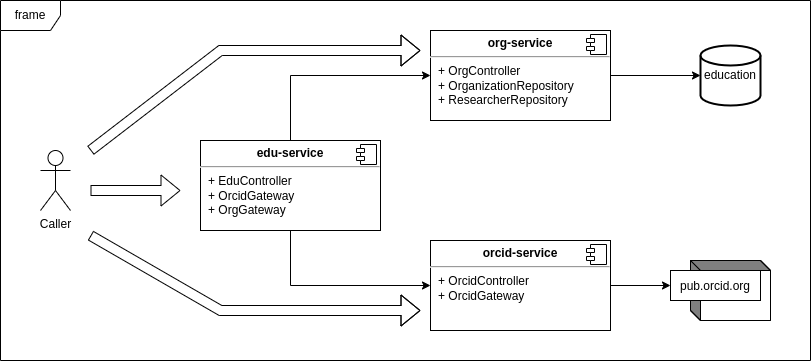

The diagram above was exported from draw.io. Its source (the exported page's mxGraphModel, read from the mxfile embedded in the PNG):
<mxGraphModel dx="1422" dy="744" grid="1" gridSize="10" guides="1" tooltips="1" connect="1" arrows="1" fold="1" page="1" pageScale="1" pageWidth="1100" pageHeight="850" math="0" shadow="0">
  <root>
    <mxCell id="0" />
    <mxCell id="1" parent="0" />
    <mxCell id="GHgEeW5opeUJuAmlde9Y-7" style="edgeStyle=orthogonalEdgeStyle;rounded=0;orthogonalLoop=1;jettySize=auto;html=1;entryX=0;entryY=0.5;entryDx=0;entryDy=0;exitX=0.5;exitY=0;exitDx=0;exitDy=0;" edge="1" parent="1" source="GHgEeW5opeUJuAmlde9Y-1" target="GHgEeW5opeUJuAmlde9Y-3">
      <mxGeometry relative="1" as="geometry" />
    </mxCell>
    <mxCell id="GHgEeW5opeUJuAmlde9Y-8" style="edgeStyle=orthogonalEdgeStyle;rounded=0;orthogonalLoop=1;jettySize=auto;html=1;entryX=0;entryY=0.5;entryDx=0;entryDy=0;exitX=0.5;exitY=1;exitDx=0;exitDy=0;" edge="1" parent="1" source="GHgEeW5opeUJuAmlde9Y-1" target="GHgEeW5opeUJuAmlde9Y-5">
      <mxGeometry relative="1" as="geometry" />
    </mxCell>
    <mxCell id="GHgEeW5opeUJuAmlde9Y-1" value="&lt;p style=&quot;margin:0px;margin-top:6px;text-align:center;&quot;&gt;&lt;b&gt;edu-service&lt;/b&gt;&lt;/p&gt;&lt;hr&gt;&lt;p style=&quot;margin:0px;margin-left:8px;&quot;&gt;+ EduController&lt;br&gt;+ OrcidGateway&lt;/p&gt;&lt;p style=&quot;margin:0px;margin-left:8px;&quot;&gt;+ OrgGateway&lt;/p&gt;" style="align=left;overflow=fill;html=1;dropTarget=0;" vertex="1" parent="1">
      <mxGeometry x="380" y="330" width="180" height="90" as="geometry" />
    </mxCell>
    <mxCell id="GHgEeW5opeUJuAmlde9Y-2" value="" style="shape=component;jettyWidth=8;jettyHeight=4;" vertex="1" parent="GHgEeW5opeUJuAmlde9Y-1">
      <mxGeometry x="1" width="20" height="20" relative="1" as="geometry">
        <mxPoint x="-24" y="4" as="offset" />
      </mxGeometry>
    </mxCell>
    <mxCell id="GHgEeW5opeUJuAmlde9Y-12" style="edgeStyle=orthogonalEdgeStyle;rounded=0;orthogonalLoop=1;jettySize=auto;html=1;entryX=0;entryY=0.5;entryDx=0;entryDy=0;entryPerimeter=0;" edge="1" parent="1" source="GHgEeW5opeUJuAmlde9Y-3" target="GHgEeW5opeUJuAmlde9Y-9">
      <mxGeometry relative="1" as="geometry" />
    </mxCell>
    <mxCell id="GHgEeW5opeUJuAmlde9Y-3" value="&lt;p style=&quot;margin:0px;margin-top:6px;text-align:center;&quot;&gt;&lt;b&gt;org-service&lt;/b&gt;&lt;/p&gt;&lt;hr&gt;&lt;p style=&quot;margin:0px;margin-left:8px;&quot;&gt;+ OrgController&lt;br&gt;+ OrganizationRepository&lt;/p&gt;&lt;p style=&quot;margin:0px;margin-left:8px;&quot;&gt;+ ResearcherRepository&lt;/p&gt;" style="align=left;overflow=fill;html=1;dropTarget=0;" vertex="1" parent="1">
      <mxGeometry x="610" y="220" width="180" height="90" as="geometry" />
    </mxCell>
    <mxCell id="GHgEeW5opeUJuAmlde9Y-4" value="" style="shape=component;jettyWidth=8;jettyHeight=4;" vertex="1" parent="GHgEeW5opeUJuAmlde9Y-3">
      <mxGeometry x="1" width="20" height="20" relative="1" as="geometry">
        <mxPoint x="-24" y="4" as="offset" />
      </mxGeometry>
    </mxCell>
    <mxCell id="GHgEeW5opeUJuAmlde9Y-13" style="edgeStyle=orthogonalEdgeStyle;rounded=0;orthogonalLoop=1;jettySize=auto;html=1;" edge="1" parent="1" source="GHgEeW5opeUJuAmlde9Y-5" target="GHgEeW5opeUJuAmlde9Y-11">
      <mxGeometry relative="1" as="geometry" />
    </mxCell>
    <mxCell id="GHgEeW5opeUJuAmlde9Y-5" value="&lt;p style=&quot;margin:0px;margin-top:6px;text-align:center;&quot;&gt;&lt;b&gt;orcid-service&lt;/b&gt;&lt;/p&gt;&lt;hr&gt;&lt;p style=&quot;margin:0px;margin-left:8px;&quot;&gt;+ OrcidController&lt;br&gt;+ OrcidGateway&lt;/p&gt;" style="align=left;overflow=fill;html=1;dropTarget=0;" vertex="1" parent="1">
      <mxGeometry x="610" y="430" width="180" height="90" as="geometry" />
    </mxCell>
    <mxCell id="GHgEeW5opeUJuAmlde9Y-6" value="" style="shape=component;jettyWidth=8;jettyHeight=4;" vertex="1" parent="GHgEeW5opeUJuAmlde9Y-5">
      <mxGeometry x="1" width="20" height="20" relative="1" as="geometry">
        <mxPoint x="-24" y="4" as="offset" />
      </mxGeometry>
    </mxCell>
    <mxCell id="GHgEeW5opeUJuAmlde9Y-9" value="education" style="strokeWidth=2;html=1;shape=mxgraph.flowchart.database;whiteSpace=wrap;" vertex="1" parent="1">
      <mxGeometry x="880" y="235" width="60" height="60" as="geometry" />
    </mxCell>
    <mxCell id="GHgEeW5opeUJuAmlde9Y-10" value="" style="html=1;dashed=0;whitespace=wrap;shape=mxgraph.dfd.externalEntity" vertex="1" parent="1">
      <mxGeometry x="870" y="450" width="80" height="60" as="geometry" />
    </mxCell>
    <mxCell id="GHgEeW5opeUJuAmlde9Y-11" value="pub.orcid.org" style="autosize=1;part=1;resizable=0;strokeColor=inherit;fillColor=inherit;gradientColor=inherit;" vertex="1" parent="GHgEeW5opeUJuAmlde9Y-10">
      <mxGeometry width="90" height="30" relative="1" as="geometry">
        <mxPoint x="-20" y="10" as="offset" />
      </mxGeometry>
    </mxCell>
    <mxCell id="GHgEeW5opeUJuAmlde9Y-14" value="Caller" style="shape=umlActor;verticalLabelPosition=bottom;verticalAlign=top;html=1;outlineConnect=0;" vertex="1" parent="1">
      <mxGeometry x="220" y="340" width="30" height="60" as="geometry" />
    </mxCell>
    <mxCell id="GHgEeW5opeUJuAmlde9Y-18" value="" style="shape=flexArrow;endArrow=classic;html=1;rounded=0;" edge="1" parent="1">
      <mxGeometry width="50" height="50" relative="1" as="geometry">
        <mxPoint x="270" y="380" as="sourcePoint" />
        <mxPoint x="360" y="380" as="targetPoint" />
      </mxGeometry>
    </mxCell>
    <mxCell id="GHgEeW5opeUJuAmlde9Y-20" value="" style="shape=flexArrow;endArrow=classic;html=1;rounded=0;" edge="1" parent="1">
      <mxGeometry width="50" height="50" relative="1" as="geometry">
        <mxPoint x="270" y="340" as="sourcePoint" />
        <mxPoint x="600" y="240" as="targetPoint" />
        <Array as="points">
          <mxPoint x="400" y="240" />
        </Array>
      </mxGeometry>
    </mxCell>
    <mxCell id="GHgEeW5opeUJuAmlde9Y-21" value="" style="shape=flexArrow;endArrow=classic;html=1;rounded=0;" edge="1" parent="1">
      <mxGeometry width="50" height="50" relative="1" as="geometry">
        <mxPoint x="270" y="425" as="sourcePoint" />
        <mxPoint x="600" y="500" as="targetPoint" />
        <Array as="points">
          <mxPoint x="400" y="500" />
        </Array>
      </mxGeometry>
    </mxCell>
    <mxCell id="GHgEeW5opeUJuAmlde9Y-22" value="frame" style="shape=umlFrame;whiteSpace=wrap;html=1;" vertex="1" parent="1">
      <mxGeometry x="180" y="190" width="810" height="360" as="geometry" />
    </mxCell>
  </root>
</mxGraphModel>